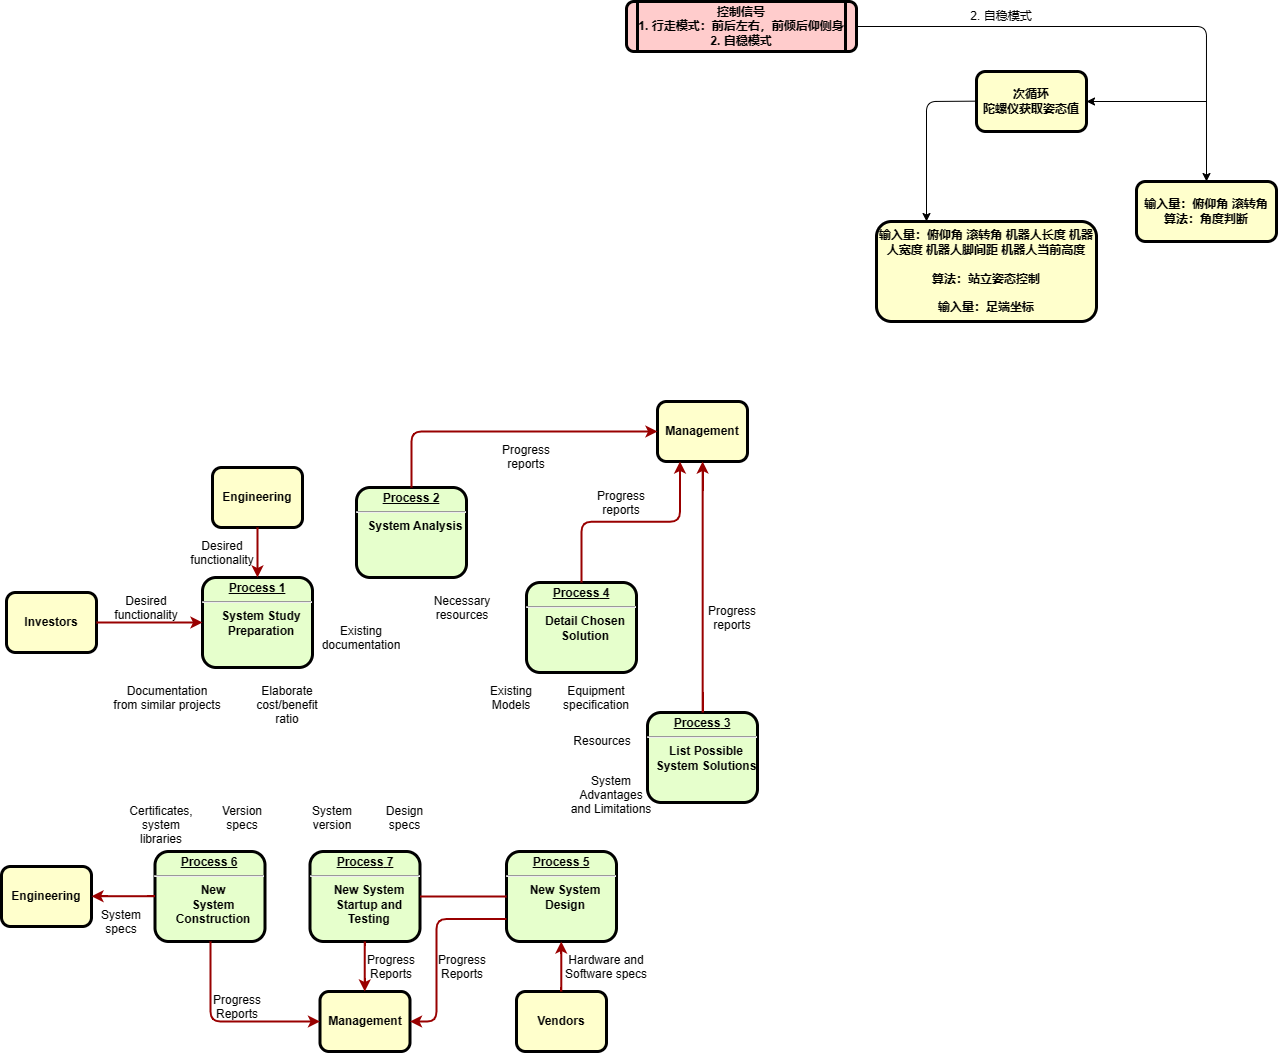

The diagram above was exported from draw.io. Its source (the exported page's mxGraphModel, read from the mxfile embedded in the PNG):
<mxGraphModel dx="619" dy="1537" grid="1" gridSize="10" guides="1" tooltips="1" connect="1" arrows="1" fold="1" page="1" pageScale="1" pageWidth="1654" pageHeight="1169" background="none" math="0" shadow="0">
  <root>
    <mxCell id="0" />
    <mxCell id="1" parent="0" />
    <mxCell id="2" value="&lt;p style=&quot;margin: 0px; margin-top: 4px; text-align: center; text-decoration: underline;&quot;&gt;&lt;strong&gt;Process 1&lt;br /&gt;&lt;/strong&gt;&lt;/p&gt;&lt;hr /&gt;&lt;p style=&quot;margin: 0px; margin-left: 8px;&quot;&gt;System Study&lt;/p&gt;&lt;p style=&quot;margin: 0px; margin-left: 8px;&quot;&gt;Preparation&lt;/p&gt;" style="verticalAlign=middle;align=center;overflow=fill;fontSize=12;fontFamily=Helvetica;html=1;rounded=1;fontStyle=1;strokeWidth=3;fillColor=#E6FFCC;" parent="1" vertex="1">
      <mxGeometry x="236" y="236" width="110" height="90" as="geometry" />
    </mxCell>
    <mxCell id="3" value="Engineering" style="whiteSpace=wrap;align=center;verticalAlign=middle;fontStyle=1;strokeWidth=3;fillColor=#FFFFCC;rounded=1;" parent="1" vertex="1">
      <mxGeometry x="246" y="126" width="90" height="60" as="geometry" />
    </mxCell>
    <mxCell id="4" value="Investors" style="whiteSpace=wrap;align=center;verticalAlign=middle;fontStyle=1;strokeWidth=3;fillColor=#FFFFCC;rounded=1;" parent="1" vertex="1">
      <mxGeometry x="40" y="251" width="90" height="60" as="geometry" />
    </mxCell>
    <mxCell id="qpQ-wbi4mV4x1wuhcT-C-99" style="edgeStyle=orthogonalEdgeStyle;rounded=1;orthogonalLoop=1;jettySize=auto;html=1;" edge="1" parent="1" source="5">
      <mxGeometry relative="1" as="geometry">
        <mxPoint x="1240" y="-160" as="targetPoint" />
      </mxGeometry>
    </mxCell>
    <mxCell id="5" value="控制信号&#10;1. 行走模式：前后左右，前倾后仰侧身&#10;2. 自稳模式" style="shape=process;whiteSpace=wrap;align=center;verticalAlign=middle;size=0.0475;fontStyle=1;strokeWidth=3;fillColor=#FFCCCC;rounded=1;" parent="1" vertex="1">
      <mxGeometry x="660" y="-340" width="230" height="50" as="geometry" />
    </mxCell>
    <mxCell id="6" value="&lt;p style=&quot;margin: 0px; margin-top: 4px; text-align: center; text-decoration: underline;&quot;&gt;&lt;strong&gt;Process 2&lt;br /&gt;&lt;/strong&gt;&lt;/p&gt;&lt;hr /&gt;&lt;p style=&quot;margin: 0px; margin-left: 8px;&quot;&gt;System Analysis&lt;/p&gt;" style="verticalAlign=middle;align=center;overflow=fill;fontSize=12;fontFamily=Helvetica;html=1;rounded=1;fontStyle=1;strokeWidth=3;fillColor=#E6FFCC;" parent="1" vertex="1">
      <mxGeometry x="390" y="146" width="110" height="90" as="geometry" />
    </mxCell>
    <mxCell id="7" value="&lt;p style=&quot;margin: 0px; margin-top: 4px; text-align: center; text-decoration: underline;&quot;&gt;&lt;strong&gt;&lt;strong&gt;Process&lt;/strong&gt; 3&lt;br /&gt;&lt;/strong&gt;&lt;/p&gt;&lt;hr /&gt;&lt;p style=&quot;margin: 0px; margin-left: 8px;&quot;&gt;List Possible&lt;/p&gt;&lt;p style=&quot;margin: 0px; margin-left: 8px;&quot;&gt;System Solutions&lt;/p&gt;" style="verticalAlign=middle;align=center;overflow=fill;fontSize=12;fontFamily=Helvetica;html=1;rounded=1;fontStyle=1;strokeWidth=3;fillColor=#E6FFCC;" parent="1" vertex="1">
      <mxGeometry x="681" y="371" width="110" height="90" as="geometry" />
    </mxCell>
    <mxCell id="8" value="&lt;p style=&quot;margin: 0px; margin-top: 4px; text-align: center; text-decoration: underline;&quot;&gt;&lt;strong&gt;&lt;strong&gt;Process&lt;/strong&gt; 4&lt;br /&gt;&lt;/strong&gt;&lt;/p&gt;&lt;hr /&gt;&lt;p style=&quot;margin: 0px; margin-left: 8px;&quot;&gt;Detail Chosen&lt;/p&gt;&lt;p style=&quot;margin: 0px; margin-left: 8px;&quot;&gt;Solution&lt;/p&gt;" style="verticalAlign=middle;align=center;overflow=fill;fontSize=12;fontFamily=Helvetica;html=1;rounded=1;fontStyle=1;strokeWidth=3;fillColor=#E6FFCC;" parent="1" vertex="1">
      <mxGeometry x="560" y="241" width="110" height="90" as="geometry" />
    </mxCell>
    <mxCell id="9" value="&lt;p style=&quot;margin: 0px; margin-top: 4px; text-align: center; text-decoration: underline;&quot;&gt;&lt;strong&gt;&lt;strong&gt;Process&lt;/strong&gt; 5&lt;br /&gt;&lt;/strong&gt;&lt;/p&gt;&lt;hr /&gt;&lt;p style=&quot;margin: 0px; margin-left: 8px;&quot;&gt;New System&lt;/p&gt;&lt;p style=&quot;margin: 0px; margin-left: 8px;&quot;&gt;Design&lt;/p&gt;" style="verticalAlign=middle;align=center;overflow=fill;fontSize=12;fontFamily=Helvetica;html=1;rounded=1;fontStyle=1;strokeWidth=3;fillColor=#E6FFCC;" parent="1" vertex="1">
      <mxGeometry x="540" y="510" width="110" height="90" as="geometry" />
    </mxCell>
    <mxCell id="10" value="&lt;p style=&quot;margin: 0px; margin-top: 4px; text-align: center; text-decoration: underline;&quot;&gt;&lt;strong&gt;&lt;strong&gt;Process&lt;/strong&gt; 6&lt;br /&gt;&lt;/strong&gt;&lt;/p&gt;&lt;hr /&gt;&lt;p style=&quot;margin: 0px; margin-left: 8px;&quot;&gt;New&lt;/p&gt;&lt;p style=&quot;margin: 0px; margin-left: 8px;&quot;&gt;System&lt;/p&gt;&lt;p style=&quot;margin: 0px; margin-left: 8px;&quot;&gt;Construction&lt;/p&gt;" style="verticalAlign=middle;align=center;overflow=fill;fontSize=12;fontFamily=Helvetica;html=1;rounded=1;fontStyle=1;strokeWidth=3;fillColor=#E6FFCC;" parent="1" vertex="1">
      <mxGeometry x="188.49999999999991" y="510" width="110" height="90" as="geometry" />
    </mxCell>
    <mxCell id="12" value="Management" style="whiteSpace=wrap;align=center;verticalAlign=middle;fontStyle=1;strokeWidth=3;fillColor=#FFFFCC;rounded=1;" parent="1" vertex="1">
      <mxGeometry x="691" y="60.00000000000002" width="90" height="60" as="geometry" />
    </mxCell>
    <mxCell id="13" value="Management" style="whiteSpace=wrap;align=center;verticalAlign=middle;fontStyle=1;strokeWidth=3;fillColor=#FFFFCC;rounded=1;" parent="1" vertex="1">
      <mxGeometry x="353.50000000000006" y="650" width="90" height="60" as="geometry" />
    </mxCell>
    <mxCell id="14" value="Engineering" style="whiteSpace=wrap;align=center;verticalAlign=middle;fontStyle=1;strokeWidth=3;fillColor=#FFFFCC;rounded=1;" parent="1" vertex="1">
      <mxGeometry x="34.99999999999997" y="524.9999999999999" width="90" height="60" as="geometry" />
    </mxCell>
    <mxCell id="15" value="Vendors" style="whiteSpace=wrap;align=center;verticalAlign=middle;fontStyle=1;strokeWidth=3;fillColor=#FFFFCC;rounded=1;" parent="1" vertex="1">
      <mxGeometry x="549.9999999999999" y="650" width="90" height="60" as="geometry" />
    </mxCell>
    <mxCell id="36" value="" style="edgeStyle=none;noEdgeStyle=1;strokeColor=#990000;strokeWidth=2;rounded=1;" parent="1" source="3" target="2" edge="1">
      <mxGeometry width="100" height="100" relative="1" as="geometry">
        <mxPoint x="20" y="250" as="sourcePoint" />
        <mxPoint x="120" y="150" as="targetPoint" />
      </mxGeometry>
    </mxCell>
    <mxCell id="37" value="" style="edgeStyle=none;noEdgeStyle=1;strokeColor=#990000;strokeWidth=2;rounded=1;" parent="1" source="4" target="2" edge="1">
      <mxGeometry width="100" height="100" relative="1" as="geometry">
        <mxPoint x="280" y="190" as="sourcePoint" />
        <mxPoint x="380" y="90" as="targetPoint" />
      </mxGeometry>
    </mxCell>
    <mxCell id="11" value="&lt;p style=&quot;margin: 0px; margin-top: 4px; text-align: center; text-decoration: underline;&quot;&gt;&lt;strong&gt;&lt;strong&gt;Process&lt;/strong&gt; 7&lt;br /&gt;&lt;/strong&gt;&lt;/p&gt;&lt;hr /&gt;&lt;p style=&quot;margin: 0px; margin-left: 8px;&quot;&gt;New System&lt;/p&gt;&lt;p style=&quot;margin: 0px; margin-left: 8px;&quot;&gt;Startup and&lt;/p&gt;&lt;p style=&quot;margin: 0px; margin-left: 8px;&quot;&gt;Testing&lt;/p&gt;" style="verticalAlign=middle;align=center;overflow=fill;fontSize=12;fontFamily=Helvetica;html=1;rounded=1;fontStyle=1;strokeWidth=3;fillColor=#E6FFCC;" parent="1" vertex="1">
      <mxGeometry x="343.49999999999994" y="510" width="110" height="90" as="geometry" />
    </mxCell>
    <mxCell id="51" value="" style="endArrow=none;noEdgeStyle=1;strokeColor=#990000;strokeWidth=2;rounded=1;" parent="1" source="9" target="11" edge="1">
      <mxGeometry relative="1" as="geometry">
        <mxPoint x="205.00819672131135" y="481" as="sourcePoint" />
        <mxPoint x="400.32786885245895" y="650" as="targetPoint" />
      </mxGeometry>
    </mxCell>
    <mxCell id="52" value="Desired &#10;functionality" style="text;spacingTop=-5;align=center;rounded=1;" parent="1" vertex="1">
      <mxGeometry x="165" y="251" width="30" height="20" as="geometry" />
    </mxCell>
    <mxCell id="53" value="Desired &#10;functionality" style="text;spacingTop=-5;align=center;rounded=1;" parent="1" vertex="1">
      <mxGeometry x="241" y="196" width="30" height="20" as="geometry" />
    </mxCell>
    <mxCell id="54" value="Documentation&#10;from similar projects" style="text;spacingTop=-5;align=center;rounded=1;" parent="1" vertex="1">
      <mxGeometry x="186" y="341" width="30" height="20" as="geometry" />
    </mxCell>
    <mxCell id="57" value="Elaborate&#10;cost/benefit&#10;ratio" style="text;spacingTop=-5;align=center;rounded=1;" parent="1" vertex="1">
      <mxGeometry x="306" y="341" width="30" height="20" as="geometry" />
    </mxCell>
    <mxCell id="60" value="Existing&#10;documentation" style="text;spacingTop=-5;align=center;rounded=1;" parent="1" vertex="1">
      <mxGeometry x="380.0000000000001" y="280.99999999999983" width="30" height="20" as="geometry" />
    </mxCell>
    <mxCell id="61" value="Necessary&#10;resources" style="text;spacingTop=-5;align=center;rounded=1;" parent="1" vertex="1">
      <mxGeometry x="481.0000000000002" y="251.00000000000006" width="30" height="20" as="geometry" />
    </mxCell>
    <mxCell id="62" value="Progress&#10;reports" style="text;spacingTop=-5;align=center;rounded=1;" parent="1" vertex="1">
      <mxGeometry x="545.0000000000001" y="100.00000000000003" width="30" height="20" as="geometry" />
    </mxCell>
    <mxCell id="63" value="Progress&#10;reports" style="text;spacingTop=-5;align=center;rounded=1;" parent="1" vertex="1">
      <mxGeometry x="640" y="146.0000000000001" width="30" height="20" as="geometry" />
    </mxCell>
    <mxCell id="64" value="Progress&#10;reports" style="text;spacingTop=-5;align=center;rounded=1;" parent="1" vertex="1">
      <mxGeometry x="751.0000000000001" y="261.0000000000001" width="30" height="20" as="geometry" />
    </mxCell>
    <mxCell id="65" value="" style="edgeStyle=elbowEdgeStyle;elbow=horizontal;strokeColor=#990000;strokeWidth=2;rounded=1;" parent="1" source="6" target="12" edge="1">
      <mxGeometry width="100" height="100" relative="1" as="geometry">
        <mxPoint x="260" y="180.0000000000001" as="sourcePoint" />
        <mxPoint x="360" y="80.00000000000011" as="targetPoint" />
        <Array as="points">
          <mxPoint x="445" y="140" />
        </Array>
      </mxGeometry>
    </mxCell>
    <mxCell id="66" value="" style="edgeStyle=elbowEdgeStyle;elbow=vertical;entryX=0.25;entryY=1;strokeColor=#990000;strokeWidth=2;rounded=1;" parent="1" source="8" target="12" edge="1">
      <mxGeometry width="100" height="100" relative="1" as="geometry">
        <mxPoint x="530" y="250" as="sourcePoint" />
        <mxPoint x="630" y="150" as="targetPoint" />
      </mxGeometry>
    </mxCell>
    <mxCell id="67" value="" style="edgeStyle=elbowEdgeStyle;elbow=horizontal;strokeColor=#990000;strokeWidth=2;rounded=1;" parent="1" source="7" target="12" edge="1">
      <mxGeometry width="100" height="100" relative="1" as="geometry">
        <mxPoint x="660.0000000000002" y="360" as="sourcePoint" />
        <mxPoint x="760.0000000000002" y="260" as="targetPoint" />
      </mxGeometry>
    </mxCell>
    <mxCell id="70" value="Existing&#10;Models" style="text;spacingTop=-5;align=center;rounded=1;" parent="1" vertex="1">
      <mxGeometry x="530.0000000000002" y="340.9999999999999" width="30" height="20" as="geometry" />
    </mxCell>
    <mxCell id="71" value="Equipment&#10;specification" style="text;spacingTop=-5;align=center;rounded=1;" parent="1" vertex="1">
      <mxGeometry x="615" y="341" width="30" height="20" as="geometry" />
    </mxCell>
    <mxCell id="74" value="Resources" style="text;spacingTop=-5;align=center;rounded=1;" parent="1" vertex="1">
      <mxGeometry x="621" y="390.99999999999994" width="30" height="20" as="geometry" />
    </mxCell>
    <mxCell id="75" value="System &#10;Advantages &#10;and Limitations" style="text;spacingTop=-5;align=center;rounded=1;" parent="1" vertex="1">
      <mxGeometry x="630" y="431.0000000000001" width="30" height="20" as="geometry" />
    </mxCell>
    <mxCell id="78" value="" style="edgeStyle=elbowEdgeStyle;elbow=horizontal;strokeColor=#990000;strokeWidth=2;rounded=1;" parent="1" source="15" target="9" edge="1">
      <mxGeometry width="100" height="100" relative="1" as="geometry">
        <mxPoint x="430" y="700" as="sourcePoint" />
        <mxPoint x="530" y="600" as="targetPoint" />
      </mxGeometry>
    </mxCell>
    <mxCell id="79" value="Hardware and&#10;Software specs" style="text;spacingTop=-5;align=center;rounded=1;" parent="1" vertex="1">
      <mxGeometry x="625" y="610" width="30" height="20" as="geometry" />
    </mxCell>
    <mxCell id="81" value="" style="edgeStyle=elbowEdgeStyle;elbow=horizontal;exitX=0;exitY=0.75;strokeColor=#990000;strokeWidth=2;rounded=1;" parent="1" source="9" target="13" edge="1">
      <mxGeometry width="100" height="100" relative="1" as="geometry">
        <mxPoint x="420" y="730" as="sourcePoint" />
        <mxPoint x="520" y="630" as="targetPoint" />
        <Array as="points">
          <mxPoint x="470" y="630" />
        </Array>
      </mxGeometry>
    </mxCell>
    <mxCell id="82" value="Progress&#10;Reports" style="text;spacingTop=-5;align=center;rounded=1;" parent="1" vertex="1">
      <mxGeometry x="481.0000000000004" y="610.0000000000001" width="30" height="20" as="geometry" />
    </mxCell>
    <mxCell id="83" value="" style="edgeStyle=elbowEdgeStyle;elbow=horizontal;strokeColor=#990000;strokeWidth=2;rounded=1;" parent="1" source="11" target="13" edge="1">
      <mxGeometry width="100" height="100" relative="1" as="geometry">
        <mxPoint x="200" y="660.0000000000002" as="sourcePoint" />
        <mxPoint x="230.0000000000001" y="650" as="targetPoint" />
      </mxGeometry>
    </mxCell>
    <mxCell id="84" value="Progress&#10;Reports" style="text;spacingTop=-5;align=center;rounded=1;" parent="1" vertex="1">
      <mxGeometry x="410.00000000000017" y="610.0000000000002" width="30" height="20" as="geometry" />
    </mxCell>
    <mxCell id="85" value="" style="edgeStyle=elbowEdgeStyle;elbow=horizontal;strokeColor=#990000;strokeWidth=2;rounded=1;" parent="1" source="10" target="13" edge="1">
      <mxGeometry width="100" height="100" relative="1" as="geometry">
        <mxPoint x="130.0000000000001" y="740" as="sourcePoint" />
        <mxPoint x="230.0000000000001" y="640" as="targetPoint" />
        <Array as="points">
          <mxPoint x="244" y="630" />
        </Array>
      </mxGeometry>
    </mxCell>
    <mxCell id="86" value="Progress&#10;Reports" style="text;spacingTop=-5;align=center;rounded=1;" parent="1" vertex="1">
      <mxGeometry x="255.99999999999994" y="650.0000000000001" width="30" height="20" as="geometry" />
    </mxCell>
    <mxCell id="87" value="" style="edgeStyle=elbowEdgeStyle;elbow=vertical;strokeColor=#990000;strokeWidth=2;rounded=1;" parent="1" source="10" target="14" edge="1">
      <mxGeometry width="100" height="100" relative="1" as="geometry">
        <mxPoint x="70" y="740" as="sourcePoint" />
        <mxPoint x="170" y="640" as="targetPoint" />
      </mxGeometry>
    </mxCell>
    <mxCell id="90" value="Version&#10;specs" style="text;spacingTop=-5;align=center;rounded=1;" parent="1" vertex="1">
      <mxGeometry x="261" y="461" width="30" height="20" as="geometry" />
    </mxCell>
    <mxCell id="91" value="Certificates,&#10;system&#10;libraries" style="text;spacingTop=-5;align=center;rounded=1;" parent="1" vertex="1">
      <mxGeometry x="180" y="461.0000000000002" width="30" height="20" as="geometry" />
    </mxCell>
    <mxCell id="94" value="System&#10;specs" style="text;spacingTop=-5;align=center;rounded=1;" parent="1" vertex="1">
      <mxGeometry x="139.99999999999994" y="565.0000000000001" width="30" height="20" as="geometry" />
    </mxCell>
    <mxCell id="95" value="Design&#10;specs" style="text;spacingTop=-5;align=center;rounded=1;" parent="1" vertex="1">
      <mxGeometry x="423.49999999999994" y="461.0000000000002" width="30" height="20" as="geometry" />
    </mxCell>
    <mxCell id="96" value="System&#10;version" style="text;spacingTop=-5;align=center;rounded=1;" parent="1" vertex="1">
      <mxGeometry x="350.9999999999998" y="461" width="30" height="20" as="geometry" />
    </mxCell>
    <mxCell id="qpQ-wbi4mV4x1wuhcT-C-101" value="2. 自稳模式" style="text;html=1;strokeColor=none;fillColor=none;align=center;verticalAlign=middle;whiteSpace=wrap;rounded=0;" vertex="1" parent="1">
      <mxGeometry x="1000" y="-340" width="70" height="30" as="geometry" />
    </mxCell>
    <mxCell id="qpQ-wbi4mV4x1wuhcT-C-102" value="输入量：俯仰角 滚转角&#10;算法：角度判断" style="whiteSpace=wrap;align=center;verticalAlign=middle;fontStyle=1;strokeWidth=3;fillColor=#FFFFCC;rounded=1;" vertex="1" parent="1">
      <mxGeometry x="1170" y="-160" width="140" height="60" as="geometry" />
    </mxCell>
    <mxCell id="qpQ-wbi4mV4x1wuhcT-C-103" value="" style="endArrow=classic;html=1;rounded=1;" edge="1" parent="1">
      <mxGeometry width="50" height="50" relative="1" as="geometry">
        <mxPoint x="1240" y="-240" as="sourcePoint" />
        <mxPoint x="1120" y="-240" as="targetPoint" />
      </mxGeometry>
    </mxCell>
    <mxCell id="qpQ-wbi4mV4x1wuhcT-C-104" value="次循环&#10;陀螺仪获取姿态值" style="whiteSpace=wrap;align=center;verticalAlign=middle;fontStyle=1;strokeWidth=3;fillColor=#FFFFCC;rounded=1;" vertex="1" parent="1">
      <mxGeometry x="1010" y="-270" width="110" height="60" as="geometry" />
    </mxCell>
    <mxCell id="qpQ-wbi4mV4x1wuhcT-C-105" value="" style="endArrow=classic;html=1;rounded=1;" edge="1" parent="1">
      <mxGeometry width="50" height="50" relative="1" as="geometry">
        <mxPoint x="1009.9999999999998" y="-240.34" as="sourcePoint" />
        <mxPoint x="960" y="-120" as="targetPoint" />
        <Array as="points">
          <mxPoint x="960" y="-240" />
        </Array>
      </mxGeometry>
    </mxCell>
    <mxCell id="qpQ-wbi4mV4x1wuhcT-C-106" value="输入量：俯仰角 滚转角 机器人长度 机器人宽度 机器人脚间距 机器人当前高度&#10;&#10;算法：站立姿态控制&#10;&#10;输入量：足端坐标" style="whiteSpace=wrap;align=center;verticalAlign=middle;fontStyle=1;strokeWidth=3;fillColor=#FFFFCC;rounded=1;" vertex="1" parent="1">
      <mxGeometry x="910" y="-120" width="220" height="100" as="geometry" />
    </mxCell>
  </root>
</mxGraphModel>